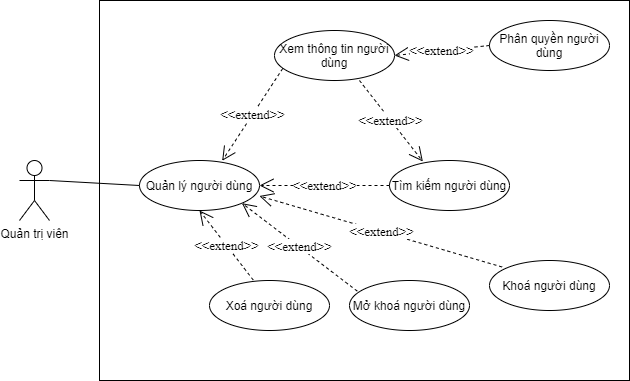

The diagram above was exported from draw.io. Its source (the exported page's mxGraphModel, read from the mxfile embedded in the PNG):
<mxGraphModel dx="820" dy="520" grid="1" gridSize="10" guides="1" tooltips="1" connect="1" arrows="1" fold="1" page="1" pageScale="1" pageWidth="850" pageHeight="1100" math="0" shadow="0">
  <root>
    <mxCell id="1A7Xlw9mW4K09WT2hv0P-0" />
    <mxCell id="1A7Xlw9mW4K09WT2hv0P-1" parent="1A7Xlw9mW4K09WT2hv0P-0" />
    <mxCell id="b6bILpoWNPZ82-yrHSAS-0" value="Quản trị viên" style="shape=umlActor;verticalLabelPosition=bottom;verticalAlign=top;html=1;outlineConnect=0;" vertex="1" parent="1A7Xlw9mW4K09WT2hv0P-1">
      <mxGeometry x="170" y="180" width="30" height="60" as="geometry" />
    </mxCell>
    <mxCell id="b6bILpoWNPZ82-yrHSAS-1" value="" style="rounded=0;whiteSpace=wrap;html=1;" vertex="1" parent="1A7Xlw9mW4K09WT2hv0P-1">
      <mxGeometry x="250" y="20" width="530" height="380" as="geometry" />
    </mxCell>
    <mxCell id="b6bILpoWNPZ82-yrHSAS-2" value="Quản lý người dùng" style="ellipse;whiteSpace=wrap;html=1;" vertex="1" parent="1A7Xlw9mW4K09WT2hv0P-1">
      <mxGeometry x="290" y="180" width="120" height="50" as="geometry" />
    </mxCell>
    <mxCell id="b6bILpoWNPZ82-yrHSAS-3" value="" style="endArrow=none;html=1;exitX=0;exitY=0.5;exitDx=0;exitDy=0;entryX=1;entryY=0.3333333333333333;entryDx=0;entryDy=0;entryPerimeter=0;" edge="1" parent="1A7Xlw9mW4K09WT2hv0P-1" source="b6bILpoWNPZ82-yrHSAS-2" target="b6bILpoWNPZ82-yrHSAS-0">
      <mxGeometry width="50" height="50" relative="1" as="geometry">
        <mxPoint x="634" y="285" as="sourcePoint" />
        <mxPoint x="309" y="400" as="targetPoint" />
      </mxGeometry>
    </mxCell>
    <mxCell id="b6bILpoWNPZ82-yrHSAS-4" value="Xem thông tin người dùng" style="ellipse;whiteSpace=wrap;html=1;" vertex="1" parent="1A7Xlw9mW4K09WT2hv0P-1">
      <mxGeometry x="425" y="50" width="120" height="50" as="geometry" />
    </mxCell>
    <mxCell id="b6bILpoWNPZ82-yrHSAS-5" value="Tìm kiếm người dùng" style="ellipse;whiteSpace=wrap;html=1;" vertex="1" parent="1A7Xlw9mW4K09WT2hv0P-1">
      <mxGeometry x="540" y="180" width="120" height="50" as="geometry" />
    </mxCell>
    <mxCell id="b6bILpoWNPZ82-yrHSAS-7" value="Phân quyền người dùng" style="ellipse;whiteSpace=wrap;html=1;" vertex="1" parent="1A7Xlw9mW4K09WT2hv0P-1">
      <mxGeometry x="640" y="40" width="120" height="50" as="geometry" />
    </mxCell>
    <mxCell id="b6bILpoWNPZ82-yrHSAS-8" value="Khoá người dùng" style="ellipse;whiteSpace=wrap;html=1;" vertex="1" parent="1A7Xlw9mW4K09WT2hv0P-1">
      <mxGeometry x="640" y="280" width="120" height="50" as="geometry" />
    </mxCell>
    <mxCell id="b6bILpoWNPZ82-yrHSAS-9" value="Mở khoá người dùng" style="ellipse;whiteSpace=wrap;html=1;" vertex="1" parent="1A7Xlw9mW4K09WT2hv0P-1">
      <mxGeometry x="500" y="300" width="120" height="50" as="geometry" />
    </mxCell>
    <mxCell id="b6bILpoWNPZ82-yrHSAS-10" value="Xoá người dùng" style="ellipse;whiteSpace=wrap;html=1;" vertex="1" parent="1A7Xlw9mW4K09WT2hv0P-1">
      <mxGeometry x="360" y="300" width="120" height="50" as="geometry" />
    </mxCell>
    <mxCell id="lD6Fjak0bb1nqYeWYwTr-0" value="&amp;lt;&amp;lt;extend&amp;gt;&amp;gt;" style="endArrow=open;endSize=12;dashed=1;html=1;fontFamily=Times New Roman;fontSize=13;exitX=0.069;exitY=0.758;exitDx=0;exitDy=0;entryX=0.689;entryY=0.006;entryDx=0;entryDy=0;exitPerimeter=0;entryPerimeter=0;" edge="1" parent="1A7Xlw9mW4K09WT2hv0P-1" source="b6bILpoWNPZ82-yrHSAS-4" target="b6bILpoWNPZ82-yrHSAS-2">
      <mxGeometry width="160" relative="1" as="geometry">
        <mxPoint x="387.57359312880726" y="84.14213562373084" as="sourcePoint" />
        <mxPoint x="253.57513036778573" y="185.74397355973144" as="targetPoint" />
      </mxGeometry>
    </mxCell>
    <mxCell id="lD6Fjak0bb1nqYeWYwTr-1" value="&amp;lt;&amp;lt;extend&amp;gt;&amp;gt;" style="endArrow=open;endSize=12;dashed=1;html=1;fontFamily=Times New Roman;fontSize=13;exitX=0;exitY=0.5;exitDx=0;exitDy=0;entryX=1;entryY=0.5;entryDx=0;entryDy=0;" edge="1" parent="1A7Xlw9mW4K09WT2hv0P-1" source="b6bILpoWNPZ82-yrHSAS-7" target="b6bILpoWNPZ82-yrHSAS-4">
      <mxGeometry width="160" relative="1" as="geometry">
        <mxPoint x="397.57359312880726" y="94.14213562373084" as="sourcePoint" />
        <mxPoint x="263.57513036778573" y="195.74397355973144" as="targetPoint" />
      </mxGeometry>
    </mxCell>
    <mxCell id="lD6Fjak0bb1nqYeWYwTr-2" value="&amp;lt;&amp;lt;extend&amp;gt;&amp;gt;" style="endArrow=open;endSize=12;dashed=1;html=1;fontFamily=Times New Roman;fontSize=13;exitX=0;exitY=0.5;exitDx=0;exitDy=0;entryX=1;entryY=0.5;entryDx=0;entryDy=0;" edge="1" parent="1A7Xlw9mW4K09WT2hv0P-1" source="b6bILpoWNPZ82-yrHSAS-5" target="b6bILpoWNPZ82-yrHSAS-2">
      <mxGeometry width="160" relative="1" as="geometry">
        <mxPoint x="407.57359312880726" y="104.14213562373084" as="sourcePoint" />
        <mxPoint x="273.57513036778573" y="205.74397355973144" as="targetPoint" />
      </mxGeometry>
    </mxCell>
    <mxCell id="lD6Fjak0bb1nqYeWYwTr-3" value="&amp;lt;&amp;lt;extend&amp;gt;&amp;gt;" style="endArrow=open;endSize=12;dashed=1;html=1;fontFamily=Times New Roman;fontSize=13;exitX=0.708;exitY=1;exitDx=0;exitDy=0;entryX=0.278;entryY=0.02;entryDx=0;entryDy=0;exitPerimeter=0;entryPerimeter=0;" edge="1" parent="1A7Xlw9mW4K09WT2hv0P-1" source="b6bILpoWNPZ82-yrHSAS-4" target="b6bILpoWNPZ82-yrHSAS-5">
      <mxGeometry width="160" relative="1" as="geometry">
        <mxPoint x="417.57359312880726" y="114.14213562373084" as="sourcePoint" />
        <mxPoint x="283.57513036778573" y="215.74397355973144" as="targetPoint" />
      </mxGeometry>
    </mxCell>
    <mxCell id="lD6Fjak0bb1nqYeWYwTr-4" value="&amp;lt;&amp;lt;extend&amp;gt;&amp;gt;" style="endArrow=open;endSize=12;dashed=1;html=1;fontFamily=Times New Roman;fontSize=13;exitX=0.365;exitY=-0.008;exitDx=0;exitDy=0;entryX=0.5;entryY=1;entryDx=0;entryDy=0;exitPerimeter=0;" edge="1" parent="1A7Xlw9mW4K09WT2hv0P-1" source="b6bILpoWNPZ82-yrHSAS-10" target="b6bILpoWNPZ82-yrHSAS-2">
      <mxGeometry width="160" relative="1" as="geometry">
        <mxPoint x="427.57359312880726" y="124.14213562373084" as="sourcePoint" />
        <mxPoint x="293.57513036778573" y="225.74397355973144" as="targetPoint" />
      </mxGeometry>
    </mxCell>
    <mxCell id="lD6Fjak0bb1nqYeWYwTr-5" value="&amp;lt;&amp;lt;extend&amp;gt;&amp;gt;" style="endArrow=open;endSize=12;dashed=1;html=1;fontFamily=Times New Roman;fontSize=13;exitX=0.065;exitY=0.213;exitDx=0;exitDy=0;entryX=1;entryY=1;entryDx=0;entryDy=0;exitPerimeter=0;" edge="1" parent="1A7Xlw9mW4K09WT2hv0P-1" source="b6bILpoWNPZ82-yrHSAS-9" target="b6bILpoWNPZ82-yrHSAS-2">
      <mxGeometry width="160" relative="1" as="geometry">
        <mxPoint x="437.57359312880726" y="134.14213562373084" as="sourcePoint" />
        <mxPoint x="303.57513036778573" y="235.74397355973144" as="targetPoint" />
      </mxGeometry>
    </mxCell>
    <mxCell id="lD6Fjak0bb1nqYeWYwTr-6" value="&amp;lt;&amp;lt;extend&amp;gt;&amp;gt;" style="endArrow=open;endSize=12;dashed=1;html=1;fontFamily=Times New Roman;fontSize=13;exitX=0.105;exitY=0.13;exitDx=0;exitDy=0;entryX=0.999;entryY=0.71;entryDx=0;entryDy=0;exitPerimeter=0;entryPerimeter=0;" edge="1" parent="1A7Xlw9mW4K09WT2hv0P-1" source="b6bILpoWNPZ82-yrHSAS-8" target="b6bILpoWNPZ82-yrHSAS-2">
      <mxGeometry width="160" relative="1" as="geometry">
        <mxPoint x="447.57359312880726" y="144.14213562373084" as="sourcePoint" />
        <mxPoint x="313.57513036778573" y="245.74397355973144" as="targetPoint" />
      </mxGeometry>
    </mxCell>
  </root>
</mxGraphModel>